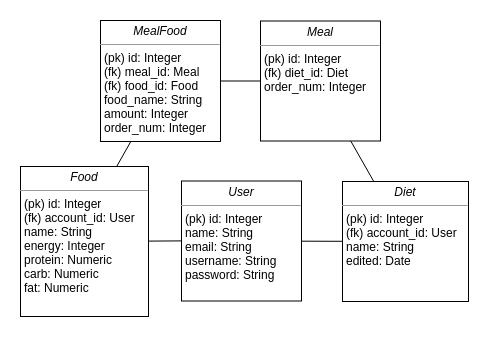

The diagram above was exported from draw.io. Its source (the exported page's mxGraphModel, read from the mxfile embedded in the PNG):
<mxGraphModel dx="643" dy="346" grid="1" gridSize="10" guides="1" tooltips="1" connect="1" arrows="1" fold="1" page="1" pageScale="1" pageWidth="1169" pageHeight="827" math="0" shadow="0">
  <root>
    <mxCell id="0" />
    <mxCell id="1" parent="0" />
    <mxCell id="2" value="&lt;p style=&quot;margin: 0px ; margin-top: 4px ; text-align: center&quot;&gt;&lt;i&gt;User&lt;/i&gt;&lt;/p&gt;&lt;hr size=&quot;1&quot;&gt;&lt;p style=&quot;margin: 0px ; margin-left: 4px&quot;&gt;(pk) id: Integer&lt;/p&gt;&lt;p style=&quot;margin: 0px ; margin-left: 4px&quot;&gt;name: String&lt;/p&gt;&lt;p style=&quot;margin: 0px ; margin-left: 4px&quot;&gt;email: String&lt;/p&gt;&lt;p style=&quot;margin: 0px ; margin-left: 4px&quot;&gt;username: String&lt;/p&gt;&lt;p style=&quot;margin: 0px ; margin-left: 4px&quot;&gt;password: String&lt;/p&gt;&lt;p style=&quot;margin: 0px ; margin-left: 4px&quot;&gt;&lt;br&gt;&lt;/p&gt;" style="verticalAlign=top;align=left;overflow=fill;fontSize=12;fontFamily=Helvetica;html=1;rounded=0;shadow=0;comic=0;labelBackgroundColor=none;strokeColor=#000000;strokeWidth=1;fillColor=#ffffff;" vertex="1" parent="1">
      <mxGeometry x="353" y="230.5" width="120" height="120" as="geometry" />
    </mxCell>
    <mxCell id="3" value="&lt;p style=&quot;margin: 0px ; margin-top: 4px ; text-align: center&quot;&gt;&lt;i&gt;Meal&lt;/i&gt;&lt;/p&gt;&lt;hr size=&quot;1&quot;&gt;&lt;p style=&quot;margin: 0px ; margin-left: 4px&quot;&gt;(pk) id: Integer&lt;/p&gt;&lt;p style=&quot;margin: 0px ; margin-left: 4px&quot;&gt;(fk) diet_id: Diet&lt;/p&gt;&lt;p style=&quot;margin: 0px ; margin-left: 4px&quot;&gt;order_num: Integer&lt;/p&gt;" style="verticalAlign=top;align=left;overflow=fill;fontSize=12;fontFamily=Helvetica;html=1;rounded=0;shadow=0;comic=0;labelBackgroundColor=none;strokeColor=#000000;strokeWidth=1;fillColor=#ffffff;" vertex="1" parent="1">
      <mxGeometry x="432" y="70.5" width="120" height="120" as="geometry" />
    </mxCell>
    <mxCell id="4" style="edgeStyle=none;rounded=0;orthogonalLoop=1;jettySize=auto;html=1;entryX=0;entryY=0.5;entryDx=0;entryDy=0;endArrow=none;endFill=0;" edge="1" source="5" target="2" parent="1">
      <mxGeometry relative="1" as="geometry" />
    </mxCell>
    <mxCell id="5" value="&lt;p style=&quot;margin: 0px ; margin-top: 4px ; text-align: center&quot;&gt;&lt;i&gt;Food&lt;/i&gt;&lt;/p&gt;&lt;hr size=&quot;1&quot;&gt;&lt;p style=&quot;margin: 0px ; margin-left: 4px&quot;&gt;(pk) id: Integer&lt;/p&gt;&lt;p style=&quot;margin: 0px ; margin-left: 4px&quot;&gt;(fk) account_id: User&lt;/p&gt;&lt;p style=&quot;margin: 0px ; margin-left: 4px&quot;&gt;name: String&lt;/p&gt;&lt;p style=&quot;margin: 0px ; margin-left: 4px&quot;&gt;energy: Integer&lt;/p&gt;&lt;p style=&quot;margin: 0px ; margin-left: 4px&quot;&gt;protein: Numeric&lt;/p&gt;&lt;p style=&quot;margin: 0px ; margin-left: 4px&quot;&gt;carb: Numeric&lt;/p&gt;&lt;p style=&quot;margin: 0px ; margin-left: 4px&quot;&gt;fat: Numeric&lt;/p&gt;" style="verticalAlign=top;align=left;overflow=fill;fontSize=12;fontFamily=Helvetica;html=1;rounded=0;shadow=0;comic=0;labelBackgroundColor=none;strokeColor=#000000;strokeWidth=1;fillColor=#ffffff;" vertex="1" parent="1">
      <mxGeometry x="192" y="216" width="128" height="150" as="geometry" />
    </mxCell>
    <mxCell id="6" style="edgeStyle=none;rounded=0;orthogonalLoop=1;jettySize=auto;html=1;endArrow=none;endFill=0;" edge="1" source="8" target="3" parent="1">
      <mxGeometry relative="1" as="geometry" />
    </mxCell>
    <mxCell id="7" style="edgeStyle=none;rounded=0;orthogonalLoop=1;jettySize=auto;html=1;exitX=0.25;exitY=1;exitDx=0;exitDy=0;entryX=0.75;entryY=0;entryDx=0;entryDy=0;endArrow=none;endFill=0;" edge="1" source="8" target="5" parent="1">
      <mxGeometry relative="1" as="geometry" />
    </mxCell>
    <mxCell id="8" value="&lt;p style=&quot;margin: 0px ; margin-top: 4px ; text-align: center&quot;&gt;&lt;i&gt;MealFood&lt;/i&gt;&lt;/p&gt;&lt;hr size=&quot;1&quot;&gt;&lt;p style=&quot;margin: 0px ; margin-left: 4px&quot;&gt;(pk) id: Integer&lt;/p&gt;&lt;p style=&quot;margin: 0px ; margin-left: 4px&quot;&gt;(fk) meal_id: Meal&lt;/p&gt;&lt;p style=&quot;margin: 0px ; margin-left: 4px&quot;&gt;(fk) food_id: Food&lt;/p&gt;&lt;p style=&quot;margin: 0px ; margin-left: 4px&quot;&gt;food_name: String&lt;/p&gt;&lt;p style=&quot;margin: 0px ; margin-left: 4px&quot;&gt;amount: Integer&lt;/p&gt;&lt;p style=&quot;margin: 0px ; margin-left: 4px&quot;&gt;order_num: Integer&lt;/p&gt;" style="verticalAlign=top;align=left;overflow=fill;fontSize=12;fontFamily=Helvetica;html=1;rounded=0;shadow=0;comic=0;labelBackgroundColor=none;strokeColor=#000000;strokeWidth=1;fillColor=#ffffff;" vertex="1" parent="1">
      <mxGeometry x="272" y="70" width="120" height="121" as="geometry" />
    </mxCell>
    <mxCell id="9" style="rounded=0;orthogonalLoop=1;jettySize=auto;html=1;endArrow=none;endFill=0;" edge="1" source="11" target="2" parent="1">
      <mxGeometry relative="1" as="geometry" />
    </mxCell>
    <mxCell id="10" style="edgeStyle=none;rounded=0;orthogonalLoop=1;jettySize=auto;html=1;exitX=0.25;exitY=0;exitDx=0;exitDy=0;entryX=0.75;entryY=1;entryDx=0;entryDy=0;endArrow=none;endFill=0;" edge="1" source="11" target="3" parent="1">
      <mxGeometry relative="1" as="geometry" />
    </mxCell>
    <mxCell id="11" value="&lt;p style=&quot;margin: 0px ; margin-top: 4px ; text-align: center&quot;&gt;&lt;i&gt;Diet&lt;/i&gt;&lt;/p&gt;&lt;hr size=&quot;1&quot;&gt;&lt;p style=&quot;margin: 0px ; margin-left: 4px&quot;&gt;(pk) id: Integer&lt;/p&gt;&lt;p style=&quot;margin: 0px ; margin-left: 4px&quot;&gt;(fk) account_id: User&lt;/p&gt;&lt;p style=&quot;margin: 0px ; margin-left: 4px&quot;&gt;name: String&lt;/p&gt;&lt;p style=&quot;margin: 0px ; margin-left: 4px&quot;&gt;edited: Date&lt;/p&gt;" style="verticalAlign=top;align=left;overflow=fill;fontSize=12;fontFamily=Helvetica;html=1;rounded=0;shadow=0;comic=0;labelBackgroundColor=none;strokeColor=#000000;strokeWidth=1;fillColor=#ffffff;" vertex="1" parent="1">
      <mxGeometry x="514" y="231" width="126" height="120" as="geometry" />
    </mxCell>
  </root>
</mxGraphModel>